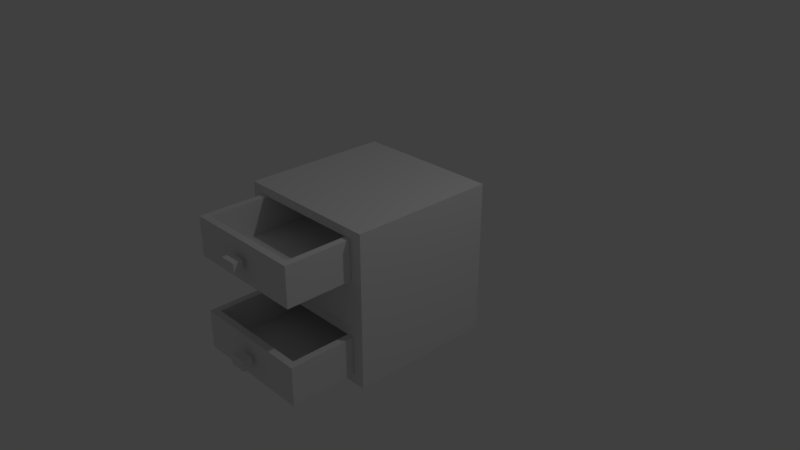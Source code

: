 # Source: kitchen_wooden_threedrawer_cabinet_5.blend  (saved by Blender 2.79.0; exported with 4.5.12 LTS)
import bpy
from mathutils import Matrix  # noqa: F401  (used for matrix-valued properties, if any)

bpy.ops.wm.read_factory_settings(use_empty=True)
scene = bpy.context.scene
scene.name = 'Scene'

# ---- collections
col_collection_1 = bpy.data.collections.new('Collection 1'); scene.collection.children.link(col_collection_1)

# ---- materials (node trees are filled in below, after node groups)
mat_material_001 = bpy.data.materials.new('Material.001')
mat_material_001.alpha_threshold = 0.0
mat_material_001.use_transparent_shadow = False
mat_material_001.roughness = 0.5
mat_material_001.line_color = (0.0, 0.0, 0.0, 1.0)
mat_material_002 = bpy.data.materials.new('Material.002')
mat_material_002.alpha_threshold = 0.0
mat_material_002.use_transparent_shadow = False
mat_material_002.roughness = 0.5
mat_material_002.line_color = (0.0, 0.0, 0.0, 1.0)
mat_material_000 = bpy.data.materials.new('Material.000')
mat_material_000.alpha_threshold = 0.0
mat_material_000.use_transparent_shadow = False
mat_material_000.roughness = 0.5
mat_material_000.line_color = (0.0, 0.0, 0.0, 1.0)

# ---- material node trees

# ---- world
world_world = bpy.data.worlds.new('World'); scene.world = world_world
world_world.color = (0.05088, 0.05088, 0.05088)
world_world.use_sun_shadow = False
world_world.sun_shadow_jitter_overblur = 0.0
world_world.cycles.sampling_method = 'MANUAL'

# ---- cameras
cam_camera = bpy.data.cameras.new('Camera')
cam_camera.clip_end = 100.0
cam_camera.lens = 35.0
cam_camera.sensor_width = 32.0
cam_camera.sensor_height = 18.0
cam_camera.ortho_scale = 7.314
cam_camera.dof.focus_distance = 0.0
cam_camera.dof.aperture_fstop = 128.0

# ---- lights
light_lamp = bpy.data.lights.new('Lamp', 'POINT')
light_lamp.transmission_factor = 0.0
light_lamp.cutoff_distance = 30.0
light_lamp.energy = 100.0
light_lamp.shadow_buffer_clip_start = 1.001
light_lamp.shadow_soft_size = 0.1
light_lamp.shadow_maximum_resolution = 0.006
light_lamp.use_absolute_resolution = True

# ---- meshes
me_cube_003 = bpy.data.meshes.new('Cube.003')
me_cube_003.from_pydata([(-1.0, -1.0, -1.0), (-1.0, 1.0, -1.0), (1.0, 1.0, -1.0), (1.0, -1.0, -1.0), (-0.9, -0.8343, -0.8343), (-0.9, 0.8343, -0.8343), (-0.9, -0.8343, -0.07849), (-0.9, 0.8343, -0.07849), (1.0, 0.8343, -0.8343), (1.0, -0.8343, -0.07849), (1.0, -0.8343, -0.8343), (1.0, 0.8343, -0.07849), (1.0, -0.8343, -0.07849), (1.0, -1.0, -0.07849), (-1.0, -1.0, -0.07849), (-1.0, 1.0, -0.07849), (1.0, 1.0, -0.07849), (1.0, 0.8343, -0.07848), (-1.0, -1.0, -0.07893), (-1.0, 1.0, -0.07893), (-1.0, -1.0, 1.921), (-1.0, 1.0, 1.921), (1.0, 1.0, -0.07893), (1.0, -1.0, 1.921), (1.0, -1.0, -0.07893), (1.0, 1.0, 1.921), (-0.9, -0.8343, 0.0868), (-0.9, 0.8343, 0.0868), (-0.9, -0.8343, 1.755), (-0.9, 0.8343, 1.755), (1.0, 0.8343, 0.0868), (1.0, -0.8343, 1.755), (1.0, -0.8343, 0.0868), (1.0, 0.8343, 1.755), (-0.9, -0.8337, 0.8426), (-0.9, -0.8337, 0.9996), (-0.9, 0.8337, 0.8426), (-0.9, 0.8337, 0.9996), (1.0, -0.8337, 0.8426), (1.0, -0.8337, 0.9996), (1.0, 0.8337, 0.8426), (1.0, 0.8337, 0.9996), (1.803, 0.7381, -0.7432), (1.803, -0.7381, -0.7432), (0.09898, -0.7381, -0.7432), (0.09898, 0.7381, -0.7432), (0.9508, 0.7381, -0.7432), (0.09898, 1.344e-07, -0.7432), (0.9508, -0.7381, -0.7432), (1.803, -2.615e-07, -0.7432), (1.897, 0.8309, -0.08117), (1.897, -0.8309, -0.08117), (0.004327, -0.8309, -0.08117), (0.004328, 0.8309, -0.08117), (1.897, 0.8309, -0.8278), (1.897, -0.8309, -0.8278), (0.004327, -0.8309, -0.8278), (0.004328, 0.8309, -0.8278), (1.897, -4.873e-07, -0.08117), (0.9508, 0.8309, -0.08117), (0.9508, -0.8309, -0.08117), (0.004328, 1.07e-07, -0.08117), (0.9508, 0.8309, -0.8278), (0.004328, 1.565e-07, -0.8278), (0.9508, -0.8309, -0.8278), (1.897, -2.892e-07, -0.8278), (0.09898, 0.7381, -0.08117), (0.09898, 9.54e-08, -0.08117), (0.09898, -0.7381, -0.08117), (0.9508, -0.7381, -0.08117), (1.803, -0.7381, -0.08117), (0.9508, 0.7381, -0.08117), (1.803, -4.176e-07, -0.08117), (1.803, 0.7381, -0.08117), (2.078, 0.1118, -0.3536), (2.078, 0.1118, -0.5548), (2.078, -0.1118, -0.3536), (2.078, -0.1118, -0.5548), (1.955, 0.1118, -0.3536), (1.955, 0.1118, -0.5548), (1.955, -0.1118, -0.3536), (1.955, -0.1118, -0.5548), (1.955, 0.05132, -0.408), (1.955, 0.05132, -0.5003), (1.955, -0.05132, -0.408), (1.955, -0.05132, -0.5003), (1.898, 0.05132, -0.408), (1.898, 0.05132, -0.5003), (1.898, -0.05132, -0.408), (1.898, -0.05132, -0.5003), (0.9027, 0.7381, 0.1745), (0.9027, -0.7381, 0.1745), (-0.801, -0.7381, 0.1745), (-0.801, 0.7381, 0.1745), (0.05082, 0.7381, 0.1745), (-0.801, 1.738e-07, 0.1745), (0.05082, -0.7381, 0.1745), (0.9027, -2.222e-07, 0.1745), (0.9973, 0.8309, 0.8366), (0.9973, -0.8309, 0.8366), (-0.8957, -0.8309, 0.8366), (-0.8957, 0.8309, 0.8366), (0.9973, 0.8309, 0.08994), (0.9973, -0.8309, 0.08994), (-0.8957, -0.8309, 0.08994), (-0.8957, 0.8309, 0.08994), (0.9973, -4.48e-07, 0.8366), (0.05082, 0.8309, 0.8366), (0.05082, -0.8309, 0.8366), (-0.8957, 1.464e-07, 0.8366), (0.05082, 0.8309, 0.08994), (-0.8957, 1.959e-07, 0.08994), (0.05082, -0.8309, 0.08994), (0.9973, -2.499e-07, 0.08994), (-0.801, 0.7381, 0.8366), (-0.801, 1.347e-07, 0.8366), (-0.801, -0.7381, 0.8366), (0.05082, -0.7381, 0.8366), (0.9027, -0.7381, 0.8366), (0.05082, 0.7381, 0.8366), (0.9027, -3.782e-07, 0.8366), (0.9027, 0.7381, 0.8366), (1.178, 0.1118, 0.5642), (1.178, 0.1118, 0.363), (1.178, -0.1118, 0.5642), (1.178, -0.1118, 0.363), (1.055, 0.1118, 0.5642), (1.055, 0.1118, 0.363), (1.055, -0.1118, 0.5642), (1.055, -0.1118, 0.363), (1.055, 0.05132, 0.5097), (1.055, 0.05132, 0.4174), (1.055, -0.05132, 0.5097), (1.055, -0.05132, 0.4174), (0.9977, 0.05132, 0.5097), (0.9977, 0.05132, 0.4174), (0.9977, -0.05132, 0.5097), (0.9977, -0.05132, 0.4174), (1.803, 0.7381, 1.088), (1.803, -0.7381, 1.088), (0.09898, -0.7381, 1.088), (0.09898, 0.7381, 1.088), (0.9508, 0.7381, 1.088), (0.09898, 1.344e-07, 1.088), (0.9508, -0.7381, 1.088), (1.803, -2.615e-07, 1.088), (1.897, 0.8309, 1.75), (1.897, -0.8309, 1.75), (0.004327, -0.8309, 1.75), (0.004328, 0.8309, 1.75), (1.897, 0.8309, 1.003), (1.897, -0.8309, 1.003), (0.004327, -0.8309, 1.003), (0.004328, 0.8309, 1.003), (1.897, -4.873e-07, 1.75), (0.9508, 0.8309, 1.75), (0.9508, -0.8309, 1.75), (0.004328, 1.07e-07, 1.75), (0.9508, 0.8309, 1.003), (0.004328, 1.565e-07, 1.003), (0.9508, -0.8309, 1.003), (1.897, -2.892e-07, 1.003), (0.09898, 0.7381, 1.75), (0.09898, 9.54e-08, 1.75), (0.09898, -0.7381, 1.75), (0.9508, -0.7381, 1.75), (1.803, -0.7381, 1.75), (0.9508, 0.7381, 1.75), (1.803, -4.176e-07, 1.75), (1.803, 0.7381, 1.75), (2.078, 0.1118, 1.478), (2.078, 0.1118, 1.276), (2.078, -0.1118, 1.478), (2.078, -0.1118, 1.276), (1.955, 0.1118, 1.478), (1.955, 0.1118, 1.276), (1.955, -0.1118, 1.478), (1.955, -0.1118, 1.276), (1.955, 0.05132, 1.423), (1.955, 0.05132, 1.331), (1.955, -0.05132, 1.423), (1.955, -0.05132, 1.331), (1.898, 0.05132, 1.423), (1.898, 0.05132, 1.331), (1.898, -0.05132, 1.423), (1.898, -0.05132, 1.331)], [], [(0, 14, 15, 1), (3, 13, 14, 0), (2, 3, 0, 1), (10, 12, 9, 6, 4), (8, 10, 4, 5), (11, 17, 8, 5, 7), (3, 2, 8, 10), (2, 16, 17, 8), (5, 4, 6, 7), (12, 13, 3, 10), (15, 16, 2, 1), (18, 20, 21, 19), (24, 23, 20, 18), (22, 24, 18, 19), (23, 25, 21, 20), (25, 22, 19, 21), (26, 28, 29, 27), (32, 31, 28, 26), (30, 32, 26, 27), (31, 33, 29, 28), (33, 30, 27, 29), (24, 22, 30, 32), (23, 24, 32, 31), (25, 23, 31, 33), (22, 25, 33, 30), (34, 35, 37, 36), (36, 37, 41, 40), (40, 41, 39, 38), (38, 39, 35, 34), (36, 40, 38, 34), (41, 37, 35, 39), (49, 43, 70, 72), (48, 44, 68, 69), (47, 45, 66, 67), (44, 47, 67, 68), (43, 48, 69, 70), (42, 49, 72, 73), (45, 42, 43, 44), (65, 58, 51, 55), (64, 60, 52, 56), (63, 61, 53, 57), (59, 62, 57, 53), (50, 54, 62, 59), (56, 52, 61, 63), (55, 51, 60, 64), (54, 50, 58, 65), (58, 72, 70, 69, 60, 51), (50, 59, 71, 73, 72, 58), (59, 53, 61, 67, 66, 71), (57, 56, 55, 54), (71, 46, 42, 73), (69, 68, 67, 61, 52, 60), (66, 45, 46, 71), (74, 75, 77, 76), (76, 77, 81, 80), (80, 81, 79, 78), (78, 79, 75, 74), (76, 80, 78, 74), (81, 77, 75, 79), (82, 83, 85, 84), (84, 85, 89, 88), (88, 89, 87, 86), (86, 87, 83, 82), (84, 88, 86, 82), (89, 85, 83, 87), (97, 91, 118, 120), (96, 92, 116, 117), (95, 93, 114, 115), (92, 95, 115, 116), (91, 96, 117, 118), (90, 97, 120, 121), (93, 90, 91, 92), (113, 106, 99, 103), (112, 108, 100, 104), (111, 109, 101, 105), (107, 110, 105, 101), (98, 102, 110, 107), (104, 100, 109, 111), (103, 99, 108, 112), (102, 98, 106, 113), (106, 120, 118, 117, 108, 99), (98, 107, 119, 121, 120, 106), (107, 101, 109, 115, 114, 119), (105, 104, 103, 102), (119, 94, 90, 121), (117, 116, 115, 109, 100, 108), (114, 93, 94, 119), (122, 123, 125, 124), (124, 125, 129, 128), (128, 129, 127, 126), (126, 127, 123, 122), (124, 128, 126, 122), (129, 125, 123, 127), (130, 131, 133, 132), (132, 133, 137, 136), (136, 137, 135, 134), (134, 135, 131, 130), (132, 136, 134, 130), (137, 133, 131, 135), (145, 139, 166, 168), (144, 140, 164, 165), (143, 141, 162, 163), (140, 143, 163, 164), (139, 144, 165, 166), (138, 145, 168, 169), (141, 138, 139, 140), (161, 154, 147, 151), (160, 156, 148, 152), (159, 157, 149, 153), (155, 158, 153, 149), (146, 150, 158, 155), (152, 148, 157, 159), (151, 147, 156, 160), (150, 146, 154, 161), (154, 168, 166, 165, 156, 147), (146, 155, 167, 169, 168, 154), (155, 149, 157, 163, 162, 167), (153, 152, 151, 150), (167, 142, 138, 169), (165, 164, 163, 157, 148, 156), (162, 141, 142, 167), (170, 171, 173, 172), (172, 173, 177, 176), (176, 177, 175, 174), (174, 175, 171, 170), (172, 176, 174, 170), (177, 173, 171, 175), (178, 179, 181, 180), (180, 181, 185, 184), (184, 185, 183, 182), (182, 183, 179, 178), (180, 184, 182, 178), (185, 181, 179, 183)])
me_cube_003.polygons.foreach_set('material_index', [0, 0, 0, 0, 0, 0, 0, 0, 0, 0, 0, 0, 0, 0, 0, 0, 0, 0, 0, 0, 0, 0, 0, 0, 0, 0, 0, 0, 0, 0, 0, 1, 1, 1, 1, 1, 1, 1, 1, 1, 1, 1, 1, 1, 1, 1, 1, 1, 1, 1, 1, 1, 1, 1, 1, 1, 1, 1, 1, 1, 1, 1, 1, 1, 1, 1, 1, 1, 1, 1, 1, 1, 1, 1, 1, 1, 1, 1, 1, 1, 1, 1, 1, 1, 1, 1, 1, 1, 1, 1, 1, 1, 1, 1, 1, 1, 1, 1, 1, 1, 1, 1, 1, 1, 1, 1, 1, 1, 1, 1, 1, 1, 1, 1, 1, 1, 1, 1, 1, 1, 1, 1, 1, 1, 1, 1, 1, 1, 1, 1, 1, 1, 1])
_uv = me_cube_003.uv_layers.new(name='UVMap')
_uv.uv.foreach_set('vector', [0.2804, 0.5062, 0.2804, 0.2932, 0.916, 0.2932, 0.916, 0.5062, 0.9179, 0.2922, 0.9179, 0.5025, 0.2785, 0.5025, 0.2785, 0.2922, 0.9218, 0.9339, 0.2813, 0.9339, 0.2813, 0.2934, 0.9218, 0.2934, 0.4421, 0.7803, 0.4393, 0.6192, 0.4421, 0.6192, 0.847, 0.6192, 0.847, 0.7803, 0.8114, 0.4488, 0.8114, 0.7969, 0.415, 0.7969, 0.415, 0.4488, 0.8373, 0.5737, 0.8374, 0.5765, 0.8373, 0.6413, 0.6745, 0.6413, 0.6745, 0.5765, 0.4163, 0.4954, 0.7647, 0.4954, 0.7358, 0.5398, 0.4452, 0.5398, 0.444, 0.4839, 0.444, 0.7698, 0.3926, 0.7698, 0.3926, 0.5354, 0.4908, 0.4535, 0.847, 0.4535, 0.847, 0.6148, 0.4908, 0.6148, 0.8105, 0.7668, 0.7627, 0.7668, 0.7627, 0.5006, 0.8105, 0.5485, 0.2782, 0.2933, 0.9199, 0.2933, 0.9198, 0.5046, 0.2782, 0.5046, 0.9269, 0.5044, 0.9269, 0.934, 0.2776, 0.934, 0.2776, 0.5044, 0.2793, 0.9371, 0.2793, 0.5046, 0.9239, 0.5046, 0.9239, 0.9371, 0.2821, 0.2969, 0.9217, 0.2969, 0.9217, 0.9365, 0.2821, 0.9365, 0.2766, 0.9365, 0.2766, 0.2907, 0.9224, 0.2907, 0.9224, 0.9365, 0.9238, 0.5066, 0.9238, 0.9359, 0.2761, 0.9359, 0.2761, 0.5066, 0.5087, 0.7876, 0.5087, 0.6431, 0.6533, 0.6431, 0.6533, 0.7876, 0.9147, 0.4744, 0.9147, 0.742, 0.61, 0.742, 0.61, 0.4744, 0.5069, 0.351, 0.5069, 0.4956, 0.3423, 0.4956, 0.3423, 0.351, 0.9295, 0.3276, 0.9295, 0.8986, 0.2791, 0.8986, 0.2791, 0.3276, 0.5069, 0.4973, 0.5069, 0.6419, 0.3423, 0.6419, 0.3423, 0.4973, 0.4386, 0.4714, 0.7699, 0.4714, 0.7425, 0.5235, 0.4661, 0.5235, 0.5444, 0.839, 0.5444, 0.4152, 0.6058, 0.4503, 0.6058, 0.8039, 0.7807, 0.7606, 0.4185, 0.7606, 0.4485, 0.7013, 0.7507, 0.7013, 0.6748, 0.4152, 0.6748, 0.839, 0.6134, 0.8039, 0.6134, 0.4503, 0.6745, 0.5719, 0.6745, 0.5583, 0.819, 0.5583, 0.819, 0.5719, 0.8646, 0.5555, 0.8646, 0.63, 0.3586, 0.63, 0.3586, 0.5555, 0.7759, 0.5382, 0.7759, 0.5986, 0.4206, 0.5986, 0.4206, 0.5382, 0.3586, 0.7143, 0.3586, 0.6398, 0.8646, 0.6398, 0.8646, 0.7143, 0.5087, 0.351, 0.6733, 0.351, 0.6733, 0.4954, 0.5087, 0.4954, 0.5907, 0.795, 0.286, 0.795, 0.286, 0.5276, 0.5907, 0.5276, 0.9237, 0.7467, 0.6103, 0.7481, 0.6088, 0.5105, 0.9223, 0.5091, 0.9252, 0.746, 0.6119, 0.7492, 0.6094, 0.5099, 0.9227, 0.5068, 0.6063, 0.5039, 0.9277, 0.5039, 0.9277, 0.7506, 0.6063, 0.7506, 0.6113, 0.5096, 0.9183, 0.5096, 0.9183, 0.7459, 0.6113, 0.7459, 0.6042, 0.7503, 0.2724, 0.7492, 0.2734, 0.5071, 0.6052, 0.5083, 0.9195, 0.7502, 0.6117, 0.7494, 0.6129, 0.5018, 0.9207, 0.5026, 0.8791, 0.2945, 0.8791, 0.9355, 0.3237, 0.9355, 0.3237, 0.2945, 0.603, 0.508, 0.603, 0.7512, 0.2813, 0.7512, 0.2813, 0.508, 0.9225, 0.501, 0.9225, 0.5657, 0.8405, 0.5657, 0.8405, 0.501, 0.8568, 0.8664, 0.6596, 0.8664, 0.6596, 0.6469, 0.8568, 0.6469, 0.7188, 0.4153, 0.7188, 0.6188, 0.4608, 0.6188, 0.4608, 0.4153, 0.9263, 0.508, 0.9263, 0.7473, 0.6055, 0.7473, 0.6055, 0.508, 0.7676, 0.5111, 0.7676, 0.7659, 0.484, 0.7659, 0.484, 0.5111, 0.6074, 0.5095, 0.6074, 0.7497, 0.2726, 0.7497, 0.2726, 0.5095, 0.9253, 0.5084, 0.9253, 0.7492, 0.6086, 0.7492, 0.6086, 0.5084, 0.5018, 0.3512, 0.5272, 0.3545, 0.7268, 0.3512, 0.7306, 0.5817, 0.7274, 0.6066, 0.4734, 0.5742, 0.6882, 0.7893, 0.4176, 0.7893, 0.4176, 0.7628, 0.4523, 0.5217, 0.6612, 0.5518, 0.6882, 0.5518, 0.8667, 0.7242, 0.7847, 0.7242, 0.7847, 0.6522, 0.7929, 0.6522, 0.8562, 0.6431, 0.8667, 0.7161, 0.2813, 0.8964, 0.2813, 0.3345, 0.9213, 0.3345, 0.9213, 0.8964, 0.6089, 0.7492, 0.6089, 0.5057, 0.9222, 0.5057, 0.9222, 0.7492, 0.5907, 0.7975, 0.5802, 0.8705, 0.5169, 0.8614, 0.5087, 0.8614, 0.5087, 0.7894, 0.5907, 0.7894, 0.6113, 0.747, 0.6113, 0.5105, 0.9223, 0.5105, 0.9223, 0.747, 0.102, 0.1279, 0.102, 0.2151, 0.04231, 0.2151, 0.04232, 0.1279, 0.08549, 0.2062, 0.08549, 0.1491, 0.1204, 0.1491, 0.1204, 0.2062, 0.1727, 0.2151, 0.1727, 0.1279, 0.2324, 0.1279, 0.2324, 0.2151, 0.07762, 0.1352, 0.07762, 0.0781, 0.1125, 0.0781, 0.1125, 0.1352, 0.2308, 0.1347, 0.2308, 0.2167, 0.1495, 0.2167, 0.1495, 0.1347, 0.03894, 0.2073, 0.03896, 0.1408, 0.09743, 0.1408, 0.09742, 0.2073, 0.5274, 0.3384, 0.5274, 0.3464, 0.5185, 0.3464, 0.5185, 0.3384, 0.2223, 0.207, 0.2223, 0.1283, 0.2498, 0.1283, 0.2498, 0.207, 0.04554, 0.207, 0.04554, 0.1283, 0.09465, 0.1283, 0.09465, 0.207, 0.2596, 0.207, 0.2596, 0.1283, 0.2871, 0.1283, 0.2871, 0.207, 0.2067, 0.1711, 0.2067, 0.1327, 0.2752, 0.1327, 0.2752, 0.1711, 0.2067, 0.2232, 0.2067, 0.1848, 0.2752, 0.1848, 0.2752, 0.2232, 0.6855, 0.3195, 0.6855, 0.4933, 0.5296, 0.4933, 0.5296, 0.3195, 0.6845, 0.5466, 0.6845, 0.7472, 0.5286, 0.7472, 0.5286, 0.5466, 0.4162, 0.5783, 0.6609, 0.5783, 0.6609, 0.7978, 0.4162, 0.7978, 0.5286, 0.752, 0.7024, 0.752, 0.7024, 0.908, 0.5286, 0.908, 0.7848, 0.6182, 0.7848, 0.8655, 0.5926, 0.8655, 0.5926, 0.6182, 0.5252, 0.6894, 0.5252, 0.4938, 0.7007, 0.4938, 0.7007, 0.6894, 0.7829, 0.6431, 0.7829, 0.7907, 0.6551, 0.7907, 0.6551, 0.6431, 0.6001, 0.5079, 0.6001, 0.7492, 0.2808, 0.7492, 0.2808, 0.5079, 0.7188, 0.6244, 0.7188, 0.8278, 0.4608, 0.8278, 0.4608, 0.6244, 0.9332, 0.7151, 0.8685, 0.7151, 0.8685, 0.6431, 0.9332, 0.6431, 0.8667, 0.8088, 0.8667, 0.8735, 0.7847, 0.8735, 0.7847, 0.8088, 0.8949, 0.3955, 0.8949, 0.6122, 0.6201, 0.6122, 0.6201, 0.3955, 0.8585, 0.94, 0.8585, 0.8753, 0.9305, 0.8753, 0.9305, 0.94, 0.9225, 0.4345, 0.9225, 0.4992, 0.8405, 0.4992, 0.8405, 0.4345, 0.6025, 0.5044, 0.6025, 0.75, 0.2785, 0.75, 0.2785, 0.5044, 0.83, 0.4328, 0.8219, 0.4317, 0.7579, 0.4328, 0.7567, 0.359, 0.7577, 0.351, 0.8391, 0.3614, 0.8387, 0.5156, 0.7567, 0.5156, 0.7567, 0.5076, 0.7672, 0.4345, 0.8305, 0.4436, 0.8387, 0.4436, 0.7359, 0.6001, 0.4832, 0.6001, 0.4832, 0.3783, 0.5085, 0.3783, 0.7035, 0.3502, 0.7359, 0.5753, 0.5087, 0.6413, 0.5087, 0.4973, 0.6727, 0.4973, 0.6727, 0.6413, 0.4254, 0.8433, 0.4254, 0.6482, 0.6764, 0.6482, 0.6764, 0.8433, 0.7926, 0.5383, 0.7615, 0.7548, 0.5739, 0.7278, 0.5496, 0.7278, 0.5496, 0.5145, 0.7926, 0.5145, 0.3394, 0.8104, 0.3394, 0.6182, 0.5867, 0.6182, 0.5867, 0.8104, 0.1378, 0.1549, 0.1378, 0.2139, 0.07223, 0.2139, 0.07223, 0.1549, 0.06885, 0.1347, 0.142, 0.1347, 0.142, 0.2167, 0.06885, 0.2167, 0.08036, 0.2873, 0.08036, 0.2283, 0.146, 0.2283, 0.146, 0.2873, 0.2515, 0.06286, 0.2514, 0.147, 0.2, 0.147, 0.2, 0.06284, 0.1028, 0.2073, 0.1028, 0.1408, 0.1613, 0.1408, 0.1613, 0.2073, 0.2708, 0.1196, 0.2708, 0.2016, 0.1895, 0.2016, 0.1895, 0.1196, 0.5167, 0.3384, 0.5167, 0.3464, 0.5078, 0.3464, 0.5078, 0.3384, 0.2043, 0.05999, 0.2043, 0.1086, 0.1218, 0.1086, 0.1218, 0.05999, 0.0423, 0.1944, 0.0423, 0.1327, 0.1108, 0.1327, 0.1108, 0.1944, 0.2043, 0.1194, 0.2043, 0.168, 0.1218, 0.168, 0.1218, 0.1194, 0.1245, 0.2232, 0.1245, 0.1848, 0.193, 0.1848, 0.193, 0.2232, 0.1634, 0.1773, 0.1634, 0.1283, 0.2125, 0.1283, 0.2125, 0.1773, 0.2812, 0.5066, 0.5992, 0.5078, 0.598, 0.7474, 0.28, 0.7462, 0.6017, 0.7479, 0.2797, 0.7467, 0.2806, 0.5101, 0.6027, 0.5113, 0.2798, 0.5112, 0.6004, 0.5112, 0.6004, 0.7462, 0.2798, 0.7462, 0.2779, 0.5065, 0.6028, 0.5065, 0.6028, 0.749, 0.2779, 0.749, 0.6051, 0.7478, 0.2754, 0.7468, 0.2762, 0.5107, 0.6059, 0.5117, 0.9255, 0.748, 0.6109, 0.7491, 0.6098, 0.5034, 0.9244, 0.5023, 0.8807, 0.2906, 0.8807, 0.9361, 0.3214, 0.9361, 0.3214, 0.2906, 0.9264, 0.509, 0.9264, 0.7476, 0.6078, 0.7476, 0.6078, 0.509, 0.9229, 0.351, 0.9229, 0.4157, 0.8409, 0.4157, 0.8409, 0.351, 0.6472, 0.9443, 0.5825, 0.9443, 0.5825, 0.8723, 0.6472, 0.8723, 0.4353, 0.6437, 0.5, 0.6437, 0.5, 0.7257, 0.4353, 0.7257, 0.2812, 0.7478, 0.2813, 0.5103, 0.6037, 0.5102, 0.6036, 0.7477, 0.6551, 0.94, 0.6551, 0.8753, 0.727, 0.8753, 0.727, 0.94, 0.6046, 0.5096, 0.6046, 0.7469, 0.2763, 0.7469, 0.2763, 0.5096, 0.6073, 0.7471, 0.6073, 0.5078, 0.9256, 0.5078, 0.9256, 0.7471, 0.5018, 0.6121, 0.5272, 0.6154, 0.7268, 0.6121, 0.7306, 0.8426, 0.7274, 0.8675, 0.4734, 0.8351, 0.8019, 0.7138, 0.5163, 0.7138, 0.5163, 0.6858, 0.5529, 0.4315, 0.7733, 0.4632, 0.8019, 0.4632, 0.7359, 0.8575, 0.4832, 0.8575, 0.4832, 0.6357, 0.5085, 0.6357, 0.7035, 0.6077, 0.7359, 0.8327, 0.2795, 0.8963, 0.2795, 0.3287, 0.926, 0.3287, 0.926, 0.8963, 0.611, 0.7471, 0.611, 0.5043, 0.9234, 0.5043, 0.9234, 0.7471, 0.8667, 0.734, 0.8562, 0.8071, 0.7929, 0.7979, 0.7847, 0.7979, 0.7847, 0.726, 0.8667, 0.726, 0.2775, 0.746, 0.2775, 0.5095, 0.6017, 0.5095, 0.6017, 0.746, 0.255, 0.1106, 0.255, 0.2156, 0.1831, 0.2156, 0.1831, 0.1106, 0.2406, 0.1286, 0.2406, 0.1916, 0.2021, 0.1916, 0.2021, 0.1286, 0.1075, 0.2151, 0.1075, 0.1279, 0.1672, 0.1279, 0.1672, 0.2151, 0.2493, 0.207, 0.2493, 0.27, 0.2108, 0.27, 0.2108, 0.207, 0.2305, 0.2073, 0.2305, 0.1408, 0.289, 0.1408, 0.289, 0.2073, 0.1666, 0.2073, 0.1666, 0.1408, 0.2251, 0.1408, 0.2251, 0.2073, 0.2165, 0.1171, 0.2165, 0.2049, 0.1188, 0.2049, 0.1188, 0.1171, 0.2043, 0.1788, 0.2043, 0.2274, 0.1218, 0.2274, 0.1218, 0.1788, 0.1131, 0.1475, 0.1131, 0.2412, 0.05635, 0.2412, 0.05635, 0.1475, 0.2043, 0.2382, 0.2043, 0.2869, 0.1218, 0.2869, 0.1218, 0.2382, 0.1245, 0.1711, 0.1245, 0.1327, 0.193, 0.1327, 0.193, 0.1711, 0.1045, 0.1773, 0.1045, 0.1283, 0.1536, 0.1283, 0.1536, 0.1773])
me_cube_003.materials.append(mat_material_001)
me_cube_003.materials.append(mat_material_002)
me_cube_003.materials.append(mat_material_000)
me_cube_003.use_remesh_preserve_volume = False
me_cube_003.use_remesh_preserve_attributes = False
me_cube_003.use_mirror_vertex_groups = False
me_cube_003.update()

# ---- objects
ob_cube_003 = bpy.data.objects.new('Cube.003', me_cube_003)
ob_lamp = bpy.data.objects.new('Lamp', light_lamp)
ob_camera = bpy.data.objects.new('Camera', cam_camera)

# ---- transforms, parenting, visibility, modifiers, constraints
ob_cube_003.location = (0.0, 0.0, -0.3635)
ob_cube_003.rotation_euler = (0.0, 0.0, 4.712)
ob_cube_003.scale = (1.0, 1.0, 0.7095)
ob_cube_003.lock_rotations_4d = False
ob_cube_003.empty_display_type = 'ARROWS'
ob_cube_003.lineart.crease_threshold = 0.0
ob_lamp.location = (4.076, 1.005, 5.904)
ob_lamp.rotation_euler = (0.6503, 0.05522, 1.866)
ob_lamp.lock_rotations_4d = False
ob_lamp.empty_display_type = 'ARROWS'
ob_lamp.color = (0.0, 0.0, 0.0, 0.0)
ob_lamp.lineart.crease_threshold = 0.0
ob_camera.location = (7.481, -6.508, 5.344)
ob_camera.rotation_euler = (1.109, 0.0, 0.8149)
ob_camera.lock_rotations_4d = False
ob_camera.empty_display_type = 'ARROWS'
ob_camera.color = (0.0, 0.0, 0.0, 0.0)
ob_camera.display_type = 'WIRE'
ob_camera.lineart.crease_threshold = 0.0

# ---- collection membership
col_collection_1.objects.link(ob_cube_003)
col_collection_1.objects.link(ob_lamp)
col_collection_1.objects.link(ob_camera)

# ---- scene / render settings (as saved in the file)
scene.camera = ob_camera
scene.frame_start = 1; scene.frame_end = 250; scene.frame_set(1)
scene.render.engine = 'BLENDER_EEVEE_NEXT'
scene.render.resolution_percentage = 50
scene.render.dither_intensity = 0.0
scene.cycles.use_denoising = False
scene.cycles.samples = 128
scene.cycles.sampling_pattern = 'TABULATED_SOBOL'
scene.cycles.use_adaptive_sampling = False
scene.cycles.use_light_tree = False
scene.cycles.blur_glossy = 0.0
scene.cycles.sample_clamp_indirect = 0.0
scene.view_settings.view_transform = 'Standard'
bpy.context.view_layer.update()
